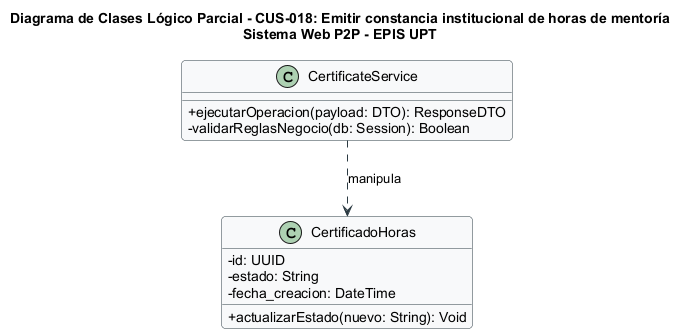

The diagram above was rendered by PlantUML. Its source (embedded in the PNG):
@startuml
title Diagrama de Clases Lógico Parcial - CUS-018: Emitir constancia institucional de horas de mentoría\nSistema Web P2P - EPIS UPT

skinparam classAttributeIconSize 0
skinparam shadowing false
skinparam roundcorner 8
skinparam defaultFontName Arial
skinparam fontSize 10

skinparam class {
    BackgroundColor #F8F9FA
    BorderColor #2B3A42
    ArrowColor #2B3A42
}

class "CertificateService" as Controller {
  +ejecutarOperacion(payload: DTO): ResponseDTO
  -validarReglasNegocio(db: Session): Boolean
}

class "CertificadoHoras" as Entity {
  -id: UUID
  -estado: String
  -fecha_creacion: DateTime
  +actualizarEstado(nuevo: String): Void
}

Controller ..> Entity : manipula
@enduml